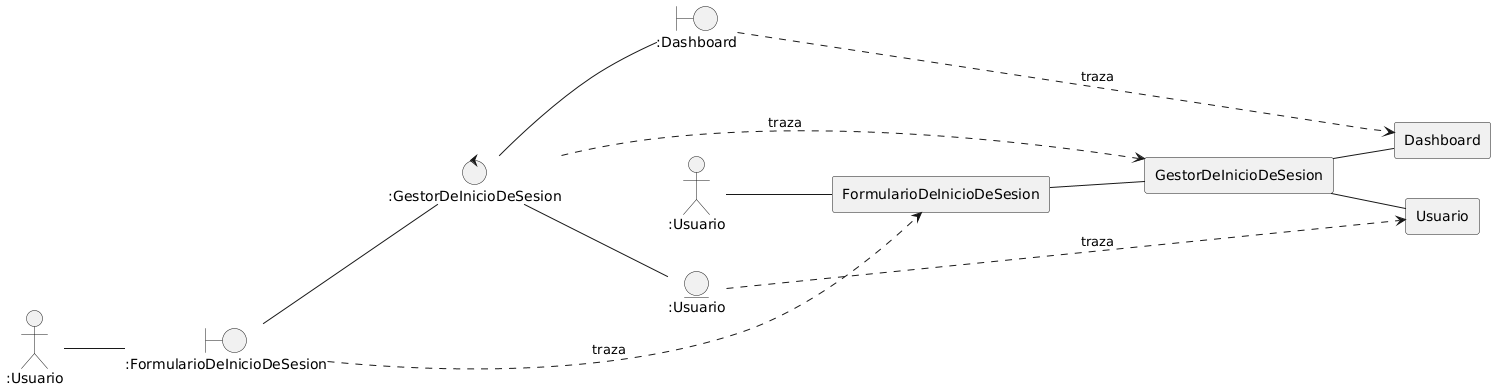

The diagram above was rendered by PlantUML. Its source (embedded in the PNG):
@startuml
left to right direction

Actor ":Usuario" as u
Actor ":Usuario" as user

agent FormularioDeInicioDeSesion as DFE

    agent GestorDeInicioDeSesion as DGE
    agent  "Usuario" as devent 
    agent "Dashboard" as dcal
    DGE -- devent
    DGE -- dcal
    DFE -- DGE


Actor ":Usuario" as u

boundary ":FormularioDeInicioDeSesion" as form
control ":GestorDeInicioDeSesion" as gestor

entity ":Usuario" as event 
boundary ":Dashboard" as FDS

  u-- form
form -- gestor 
gestor -- event
gestor -- FDS


user -- DFE
form ....> DFE: traza
gestor ....> DGE: traza
event ....> devent: traza
FDS ....> dcal: traza
@enduml